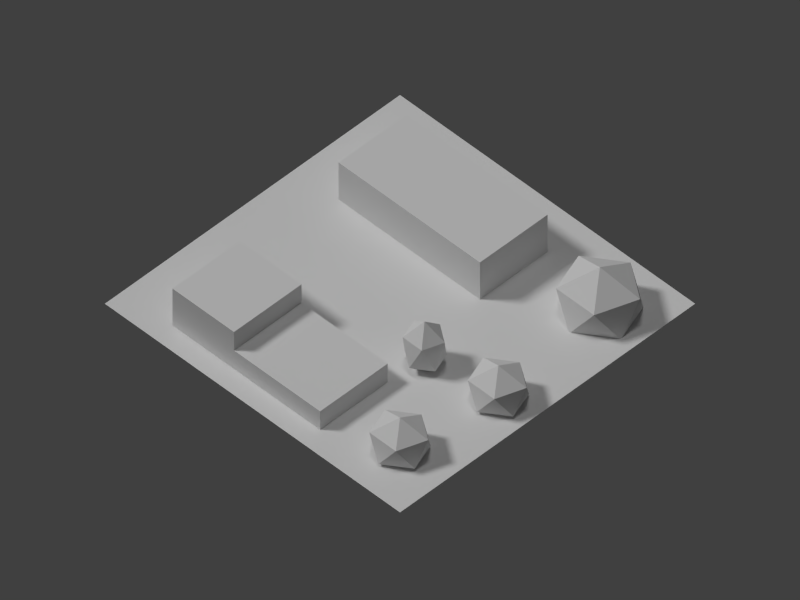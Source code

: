 # Source: res09.blend  (saved by Blender 2.69.0; exported with 4.5.12 LTS)
import bpy
from mathutils import Matrix  # noqa: F401  (used for matrix-valued properties, if any)

bpy.ops.wm.read_factory_settings(use_empty=True)
scene = bpy.context.scene
scene.name = 'Scene'

# ---- collections
col_collection_1 = bpy.data.collections.new('Collection 1'); scene.collection.children.link(col_collection_1)

# ---- materials (node trees are filled in below, after node groups)
mat_shrubberymat = bpy.data.materials.new('ShrubberyMat')
mat_shrubberymat.alpha_threshold = 0.0
mat_shrubberymat.use_transparent_shadow = False
mat_shrubberymat.roughness = 0.5
mat_shrubberymat.specular_intensity = 0.0
mat_shrubberymat.line_color = (0.0, 0.0, 0.0, 1.0)
mat_bldg1mat = bpy.data.materials.new('Bldg1Mat')
mat_bldg1mat.alpha_threshold = 0.0
mat_bldg1mat.use_transparent_shadow = False
mat_bldg1mat.roughness = 0.5
mat_bldg1mat.line_color = (0.0, 0.0, 0.0, 1.0)
mat_bldg2mat = bpy.data.materials.new('Bldg2Mat')
mat_bldg2mat.alpha_threshold = 0.0
mat_bldg2mat.use_transparent_shadow = False
mat_bldg2mat.roughness = 0.5
mat_bldg2mat.line_color = (0.0, 0.0, 0.0, 1.0)
mat_material = bpy.data.materials.new('Material')
mat_material.alpha_threshold = 0.0
mat_material.use_transparent_shadow = False
mat_material.roughness = 0.5
mat_material.line_color = (0.0, 0.0, 0.0, 1.0)

# ---- material node trees

# ---- world
world_world = bpy.data.worlds.new('World'); scene.world = world_world
world_world.color = (0.05088, 0.05088, 0.05088)
world_world.use_sun_shadow = False
world_world.sun_shadow_jitter_overblur = 0.0
world_world.cycles.sampling_method = 'MANUAL'
world_world.cycles.sample_map_resolution = 256

# ---- cameras
cam_camera = bpy.data.cameras.new('Camera')
cam_camera.type = 'ORTHO'
cam_camera.clip_end = 200.0
cam_camera.lens = 35.0
cam_camera.sensor_width = 32.0
cam_camera.sensor_height = 18.0
cam_camera.ortho_scale = 92.0
cam_camera.display_size = 0.1
cam_camera.dof.focus_distance = 0.0
cam_camera.dof.aperture_fstop = 128.0

# ---- lights
light_lamp_002 = bpy.data.lights.new('Lamp.002', 'SUN')
light_lamp_002.transmission_factor = 0.0
light_lamp_002.cutoff_distance = 30.0
light_lamp_002.angle = 0.1993
light_lamp_002.energy = 1.0
light_lamp_002.shadow_buffer_clip_start = 1.001
light_lamp_002.shadow_soft_size = 0.1
light_lamp_002.shadow_cascade_max_distance = 1000.0
light_lamp_002.cycles.use_multiple_importance_sampling = False
light_lamp_001 = bpy.data.lights.new('Lamp.001', 'SUN')
light_lamp_001.transmission_factor = 0.0
light_lamp_001.cutoff_distance = 30.0
light_lamp_001.angle = 0.1993
light_lamp_001.energy = 1.0
light_lamp_001.shadow_buffer_clip_start = 1.001
light_lamp_001.shadow_soft_size = 0.1
light_lamp_001.shadow_cascade_max_distance = 1000.0
light_lamp_001.cycles.use_multiple_importance_sampling = False
light_hemi = bpy.data.lights.new('Hemi', 'SUN')
light_hemi.transmission_factor = 0.0
light_hemi.angle = 0.1993
light_hemi.energy = 0.4
light_hemi.shadow_buffer_clip_start = 0.5
light_hemi.shadow_soft_size = 0.1
light_hemi.shadow_cascade_max_distance = 1000.0
light_hemi.cycles.use_multiple_importance_sampling = False
light_lamp = bpy.data.lights.new('Lamp', 'SUN')
light_lamp.transmission_factor = 0.0
light_lamp.cutoff_distance = 30.0
light_lamp.angle = 0.1993
light_lamp.energy = 1.2
light_lamp.shadow_buffer_clip_start = 1.001
light_lamp.shadow_soft_size = 0.1
light_lamp.shadow_cascade_max_distance = 1000.0
light_lamp.cycles.use_multiple_importance_sampling = False

# ---- meshes
me_icosphere_003 = bpy.data.meshes.new('Icosphere.003')
me_icosphere_003.from_pydata([(0.0, 0.0, -1.0), (0.7236, -0.5257, -0.4472), (-0.2764, -0.8506, -0.4472), (-0.8944, 0.0, -0.4472), (-0.2764, 0.8506, -0.4472), (0.7236, 0.5257, -0.4472), (0.2764, -0.8506, 0.4472), (-0.7236, -0.5257, 0.4472), (-0.7236, 0.5257, 0.4472), (0.2764, 0.8506, 0.4472), (0.8944, 0.0, 0.4472), (0.0, 0.0, 1.0)], [], [(0, 1, 2), (1, 0, 5), (0, 2, 3), (0, 3, 4), (0, 4, 5), (1, 5, 10), (2, 1, 6), (3, 2, 7), (4, 3, 8), (5, 4, 9), (1, 10, 6), (2, 6, 7), (3, 7, 8), (4, 8, 9), (5, 9, 10), (6, 10, 11), (7, 6, 11), (8, 7, 11), (9, 8, 11), (10, 9, 11)])
me_icosphere_003.materials.append(mat_shrubberymat)
me_icosphere_003.use_remesh_preserve_volume = False
me_icosphere_003.use_remesh_preserve_attributes = False
me_icosphere_003.use_mirror_vertex_groups = False
me_icosphere_003.update()
me_icosphere_002 = bpy.data.meshes.new('Icosphere.002')
me_icosphere_002.from_pydata([(0.0, 0.0, -1.0), (0.7236, -0.5257, -0.4472), (-0.2764, -0.8506, -0.4472), (-0.8944, 0.0, -0.4472), (-0.2764, 0.8506, -0.4472), (0.7236, 0.5257, -0.4472), (0.2764, -0.8506, 0.4472), (-0.7236, -0.5257, 0.4472), (-0.7236, 0.5257, 0.4472), (0.2764, 0.8506, 0.4472), (0.8944, 0.0, 0.4472), (0.0, 0.0, 1.0)], [], [(0, 1, 2), (1, 0, 5), (0, 2, 3), (0, 3, 4), (0, 4, 5), (1, 5, 10), (2, 1, 6), (3, 2, 7), (4, 3, 8), (5, 4, 9), (1, 10, 6), (2, 6, 7), (3, 7, 8), (4, 8, 9), (5, 9, 10), (6, 10, 11), (7, 6, 11), (8, 7, 11), (9, 8, 11), (10, 9, 11)])
me_icosphere_002.materials.append(mat_shrubberymat)
me_icosphere_002.use_remesh_preserve_volume = False
me_icosphere_002.use_remesh_preserve_attributes = False
me_icosphere_002.use_mirror_vertex_groups = False
me_icosphere_002.update()
me_icosphere_001 = bpy.data.meshes.new('Icosphere.001')
me_icosphere_001.from_pydata([(0.0, 0.0, -1.0), (0.7236, -0.5257, -0.4472), (-0.2764, -0.8506, -0.4472), (-0.8944, 0.0, -0.4472), (-0.2764, 0.8506, -0.4472), (0.7236, 0.5257, -0.4472), (0.2764, -0.8506, 0.4472), (-0.7236, -0.5257, 0.4472), (-0.7236, 0.5257, 0.4472), (0.2764, 0.8506, 0.4472), (0.8944, 0.0, 0.4472), (0.0, 0.0, 1.0)], [], [(0, 1, 2), (1, 0, 5), (0, 2, 3), (0, 3, 4), (0, 4, 5), (1, 5, 10), (2, 1, 6), (3, 2, 7), (4, 3, 8), (5, 4, 9), (1, 10, 6), (2, 6, 7), (3, 7, 8), (4, 8, 9), (5, 9, 10), (6, 10, 11), (7, 6, 11), (8, 7, 11), (9, 8, 11), (10, 9, 11)])
me_icosphere_001.materials.append(mat_shrubberymat)
me_icosphere_001.use_remesh_preserve_volume = False
me_icosphere_001.use_remesh_preserve_attributes = False
me_icosphere_001.use_mirror_vertex_groups = False
me_icosphere_001.update()
me_icosphere = bpy.data.meshes.new('Icosphere')
me_icosphere.from_pydata([(0.0, 0.0, -1.0), (0.7236, -0.5257, -0.4472), (-0.2764, -0.8506, -0.4472), (-0.8944, 0.0, -0.4472), (-0.2764, 0.8506, -0.4472), (0.7236, 0.5257, -0.4472), (0.2764, -0.8506, 0.4472), (-0.7236, -0.5257, 0.4472), (-0.7236, 0.5257, 0.4472), (0.2764, 0.8506, 0.4472), (0.8944, 0.0, 0.4472), (0.0, 0.0, 1.0)], [], [(0, 1, 2), (1, 0, 5), (0, 2, 3), (0, 3, 4), (0, 4, 5), (1, 5, 10), (2, 1, 6), (3, 2, 7), (4, 3, 8), (5, 4, 9), (1, 10, 6), (2, 6, 7), (3, 7, 8), (4, 8, 9), (5, 9, 10), (6, 10, 11), (7, 6, 11), (8, 7, 11), (9, 8, 11), (10, 9, 11)])
me_icosphere.materials.append(mat_shrubberymat)
me_icosphere.use_remesh_preserve_volume = False
me_icosphere.use_remesh_preserve_attributes = False
me_icosphere.use_mirror_vertex_groups = False
me_icosphere.update()
me_cube_003 = bpy.data.meshes.new('Cube.003')
me_cube_003.from_pydata([(-1.0, -1.0, -1.0), (-1.0, 1.0, -1.0), (1.0, 1.0, -1.0), (1.0, -1.0, -1.0), (-1.0, -1.0, 1.0), (-1.0, 1.0, 1.0), (1.0, 1.0, 1.0), (1.0, -1.0, 1.0), (-1.0, 0.1667, 1.0), (1.0, 0.1667, 1.0), (-1.0, 1.0, 3.0), (1.0, 1.0, 3.0), (-1.0, 0.1667, 3.0), (1.0, 0.1667, 3.0)], [], [(4, 8, 5, 1, 0), (5, 6, 2, 1), (6, 9, 7, 3, 2), (7, 4, 0, 3), (0, 1, 2, 3), (7, 9, 8, 4), (8, 9, 13, 12), (13, 11, 10, 12), (9, 6, 11, 13), (6, 5, 10, 11), (5, 8, 12, 10)])
_uv = me_cube_003.uv_layers.new(name='UVMap')
_uv.uv.foreach_set('vector', [0.1765, 0.2, 0.1765, 0.6667, 0.1765, 1.0, 0.0, 1.0, 0.0, 0.2, 0.3529, 0.1, 1.0, 0.1, 1.0, 0.0, 0.3529, 0.0, 0.1765, 1.0, 0.1765, 0.6667, 0.1765, 0.2, 0.0, 0.2, 0.0, 1.0, 1.0, 0.2, 0.3529, 0.2, 0.3529, 0.0, 1.0, 0.0, 0.0, 0.0, 1.0, 0.0, 1.0, 1.0, 0.0, 1.0, 1.0, 0.2, 1.0, 0.6667, 0.3529, 0.6667, 0.3529, 0.2, 0.3529, 0.1, 1.0, 0.1, 1.0, 0.2, 0.3529, 0.2, 1.0, 0.6667, 1.0, 1.0, 0.3529, 1.0, 0.3529, 0.6667, 0.1765, 0.6667, 0.1765, 1.0, 0.3529, 1.0, 0.3529, 0.6667, 1.0, 0.1, 0.3529, 0.1, 0.3529, 0.2, 1.0, 0.2, 0.1765, 1.0, 0.1765, 0.6667, 0.3529, 0.6667, 0.3529, 1.0])
me_cube_003.materials.append(mat_bldg1mat)
me_cube_003.use_remesh_preserve_volume = False
me_cube_003.use_remesh_preserve_attributes = False
me_cube_003.use_mirror_vertex_groups = False
me_cube_003.update()
me_cube_002 = bpy.data.meshes.new('Cube.002')
me_cube_002.from_pydata([(-1.0, -1.0, -1.0), (-1.0, 1.0, -1.0), (1.0, 1.0, -1.0), (1.0, -1.0, -1.0), (-1.0, -1.0, 1.0), (-1.0, 1.0, 1.0), (1.0, 1.0, 1.0), (1.0, -1.0, 1.0)], [], [(4, 5, 1, 0), (5, 6, 2, 1), (6, 7, 3, 2), (7, 4, 0, 3), (0, 1, 2, 3), (7, 6, 5, 4)])
_uv = me_cube_002.uv_layers.new(name='UVMap')
_uv.uv.foreach_set('vector', [0.3529, 0.2069, 0.3529, 1.0, 0.0, 1.0, 0.0, 0.2069, 1.0, 0.2069, 0.3529, 0.2069, 0.3529, 0.0, 1.0, 0.0, 0.3529, 0.2069, 0.3529, 1.0, 0.0, 1.0, 0.0, 0.2069, 1.0, 0.2069, 0.3529, 0.2069, 0.3529, 0.0, 1.0, 0.0, 0.25, 0.6466, 0.25, 1.233, 1.25, 1.233, 1.25, 0.6466, 1.0, 0.2069, 1.0, 1.0, 0.3529, 1.0, 0.3529, 0.2069])
me_cube_002.materials.append(mat_bldg2mat)
me_cube_002.use_remesh_preserve_volume = False
me_cube_002.use_remesh_preserve_attributes = False
me_cube_002.use_mirror_vertex_groups = False
me_cube_002.update()
me_plane = bpy.data.meshes.new('Plane')
me_plane.from_pydata([(24.0, -24.0, 0.0), (-24.0, -24.0, 0.0), (24.0, 24.0, 0.0), (-24.0, 24.0, 0.0)], [], [(1, 0, 2, 3)])
_uv = me_plane.uv_layers.new(name='UVMap')
_uv.uv.foreach_set('vector', [9.998e-05, 0.0001001, 0.9999, 9.998e-05, 0.9999, 0.9999, 0.0001001, 0.9999])
me_plane.materials.append(mat_material)
me_plane.use_remesh_preserve_volume = False
me_plane.use_remesh_preserve_attributes = False
me_plane.use_mirror_vertex_groups = False
me_plane.update()

# ---- objects
ob_fakesun_001 = bpy.data.objects.new('FakeSun.001', light_lamp_002)
ob_icosphere_003 = bpy.data.objects.new('Icosphere.003', me_icosphere_003)
ob_icosphere_002 = bpy.data.objects.new('Icosphere.002', me_icosphere_002)
ob_icosphere_001 = bpy.data.objects.new('Icosphere.001', me_icosphere_001)
ob_icosphere = bpy.data.objects.new('Icosphere', me_icosphere)
ob_cube_001 = bpy.data.objects.new('Cube.001', me_cube_003)
ob_cube = bpy.data.objects.new('Cube', me_cube_002)
ob_fakesun = bpy.data.objects.new('FakeSun', light_lamp_001)
ob_hemi = bpy.data.objects.new('Hemi', light_hemi)
ob_plane = bpy.data.objects.new('Plane', me_plane)
ob_lamp = bpy.data.objects.new('Lamp', light_lamp)
ob_camera = bpy.data.objects.new('Camera', cam_camera)

# ---- transforms, parenting, visibility, modifiers, constraints
ob_fakesun_001.location = (47.41, 29.13, 33.14)
ob_fakesun_001.rotation_euler = (0.3273, -0.8154, -2.879)
ob_fakesun_001.lock_rotations_4d = False
ob_fakesun_001.empty_display_type = 'ARROWS'
ob_fakesun_001.color = (0.0, 0.0, 0.0, 0.0)
ob_fakesun_001.hide_render = True
ob_fakesun_001.lineart.crease_threshold = 0.0
ob_icosphere_003.location = (-3.0, -19.0, 2.0)
ob_icosphere_003.scale = (3.913, 4.115, 3.5)
ob_icosphere_003.lineart.crease_threshold = 0.0
ob_icosphere_002.location = (-5.0, -9.0, 3.0)
ob_icosphere_002.scale = (2.795, 2.939, 4.0)
ob_icosphere_002.lineart.crease_threshold = 0.0
ob_icosphere_001.location = (-17.0, -17.0, 2.0)
ob_icosphere_001.scale = (3.913, 4.115, 3.5)
ob_icosphere_001.lineart.crease_threshold = 0.0
ob_icosphere.location = (15.5, -17.0, 2.0)
ob_icosphere.scale = (5.59, 5.878, 5.0)
ob_icosphere.lineart.crease_threshold = 0.0
ob_cube_001.location = (-15.5, 4.0, 1.5)
ob_cube_001.scale = (5.5, 12.0, 1.5)
ob_cube_001.lineart.crease_threshold = 0.0
ob_cube.location = (12.5, 5.5, 3.0)
ob_cube.scale = (5.5, 11.5, 3.0)
ob_cube.lineart.crease_threshold = 0.0
ob_fakesun.location = (1.468, -34.87, 33.14)
ob_fakesun.rotation_euler = (0.3273, -0.8154, 0.2997)
ob_fakesun.lock_rotations_4d = False
ob_fakesun.empty_display_type = 'ARROWS'
ob_fakesun.color = (0.0, 0.0, 0.0, 0.0)
ob_fakesun.hide_render = True
ob_fakesun.lineart.crease_threshold = 0.0
ob_hemi.location = (0.0, 0.0, 48.0)
ob_hemi.lineart.crease_threshold = 0.0
ob_plane.location = (0.0, 0.0, 0.0)
ob_plane.lineart.crease_threshold = 0.0
ob_lamp.location = (0.0, 17.12, 32.0)
ob_lamp.rotation_euler = (0.6981, 0.0, -2.443)
ob_lamp.lock_rotations_4d = False
ob_lamp.empty_display_type = 'ARROWS'
ob_lamp.color = (0.0, 0.0, 0.0, 0.0)
ob_lamp.lineart.crease_threshold = 0.0
ob_camera.location = (-42.0, -42.0, 60.0)
ob_camera.rotation_euler = (0.7854, 0.0, -0.7854)
ob_camera.lock_rotations_4d = False
ob_camera.empty_display_type = 'ARROWS'
ob_camera.color = (0.0, 0.0, 0.0, 0.0)
ob_camera.display_type = 'WIRE'
ob_camera.lineart.crease_threshold = 0.0

# ---- collection membership
col_collection_1.objects.link(ob_fakesun_001)
col_collection_1.objects.link(ob_icosphere_003)
col_collection_1.objects.link(ob_icosphere_002)
col_collection_1.objects.link(ob_icosphere_001)
col_collection_1.objects.link(ob_icosphere)
col_collection_1.objects.link(ob_cube_001)
col_collection_1.objects.link(ob_cube)
col_collection_1.objects.link(ob_fakesun)
col_collection_1.objects.link(ob_hemi)
col_collection_1.objects.link(ob_plane)
col_collection_1.objects.link(ob_lamp)
col_collection_1.objects.link(ob_camera)

# ---- scene / render settings (as saved in the file)
scene.camera = ob_camera
scene.frame_start = 1; scene.frame_end = 250; scene.frame_set(2)
scene.render.engine = 'BLENDER_EEVEE_NEXT'
scene.render.image_settings.color_mode = 'RGB'
scene.render.image_settings.compression = 90
scene.render.resolution_x = 1600
scene.render.resolution_y = 1200
scene.render.resolution_percentage = 50
scene.render.dither_intensity = 0.0
scene.cycles.use_denoising = False
scene.cycles.samples = 10
scene.cycles.sampling_pattern = 'TABULATED_SOBOL'
scene.cycles.light_sampling_threshold = 0.0
scene.cycles.use_adaptive_sampling = False
scene.cycles.use_light_tree = False
scene.cycles.blur_glossy = 0.0
scene.cycles.volume_bounces = 1
scene.cycles.pixel_filter_type = 'GAUSSIAN'
scene.cycles.sample_clamp_indirect = 0.0
scene.view_settings.view_transform = 'Standard'
bpy.context.view_layer.update()
